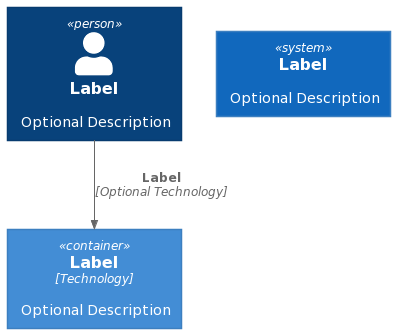

The diagram above was rendered by PlantUML. Its source (embedded in the PNG):
@startuml
!include https://raw.githubusercontent.com/plantuml-stdlib/C4-PlantUML/master/C4_Container.puml

Person(personAlias, "Label", "Optional Description")
Container(containerAlias, "Label", "Technology", "Optional Description")
System(systemAlias, "Label", "Optional Description")

Rel(personAlias, containerAlias, "Label", "Optional Technology")
@enduml